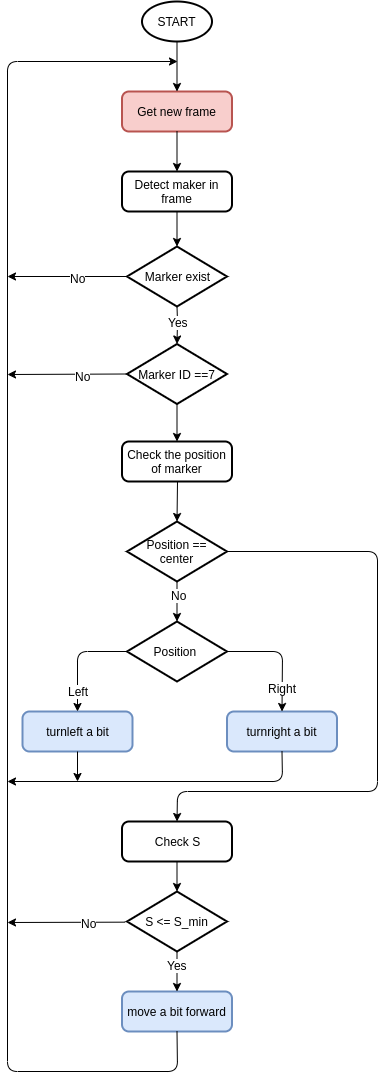

The diagram above was exported from draw.io. Its source (the exported page's mxGraphModel, read from the mxfile embedded in the PNG):
<mxGraphModel dx="2238" dy="977" grid="1" gridSize="10" guides="1" tooltips="1" connect="1" arrows="1" fold="1" page="1" pageScale="1" pageWidth="850" pageHeight="1100" math="0" shadow="0">
  <root>
    <mxCell id="0" />
    <mxCell id="1" parent="0" />
    <mxCell id="H90FflZnEgsTDUSkORA4-1" value="START" style="strokeWidth=2;html=1;shape=mxgraph.flowchart.start_1;whiteSpace=wrap;" vertex="1" parent="1">
      <mxGeometry x="404.5" y="10" width="70" height="40" as="geometry" />
    </mxCell>
    <mxCell id="H90FflZnEgsTDUSkORA4-2" value="Get new frame" style="rounded=1;whiteSpace=wrap;html=1;absoluteArcSize=1;arcSize=14;strokeWidth=2;fillColor=#f8cecc;strokeColor=#b85450;" vertex="1" parent="1">
      <mxGeometry x="384.5" y="100" width="110" height="40" as="geometry" />
    </mxCell>
    <mxCell id="H90FflZnEgsTDUSkORA4-3" value="Detect maker in frame" style="rounded=1;whiteSpace=wrap;html=1;absoluteArcSize=1;arcSize=14;strokeWidth=2;" vertex="1" parent="1">
      <mxGeometry x="384.5" y="180" width="110" height="40" as="geometry" />
    </mxCell>
    <mxCell id="H90FflZnEgsTDUSkORA4-4" value="Marker exist" style="strokeWidth=2;html=1;shape=mxgraph.flowchart.decision;whiteSpace=wrap;" vertex="1" parent="1">
      <mxGeometry x="389.5" y="255" width="100" height="60" as="geometry" />
    </mxCell>
    <mxCell id="H90FflZnEgsTDUSkORA4-5" value="Marker ID ==7" style="strokeWidth=2;html=1;shape=mxgraph.flowchart.decision;whiteSpace=wrap;" vertex="1" parent="1">
      <mxGeometry x="389.5" y="352.5" width="100" height="60" as="geometry" />
    </mxCell>
    <mxCell id="H90FflZnEgsTDUSkORA4-7" value="Check the position of marker" style="rounded=1;whiteSpace=wrap;html=1;absoluteArcSize=1;arcSize=14;strokeWidth=2;" vertex="1" parent="1">
      <mxGeometry x="384.5" y="450" width="110" height="40" as="geometry" />
    </mxCell>
    <mxCell id="H90FflZnEgsTDUSkORA4-8" value="Position == center" style="strokeWidth=2;html=1;shape=mxgraph.flowchart.decision;whiteSpace=wrap;" vertex="1" parent="1">
      <mxGeometry x="389.5" y="530" width="100" height="60" as="geometry" />
    </mxCell>
    <mxCell id="H90FflZnEgsTDUSkORA4-11" value="Position&amp;nbsp;" style="strokeWidth=2;html=1;shape=mxgraph.flowchart.decision;whiteSpace=wrap;" vertex="1" parent="1">
      <mxGeometry x="389.5" y="630" width="100" height="60" as="geometry" />
    </mxCell>
    <mxCell id="H90FflZnEgsTDUSkORA4-12" value="turnleft a bit" style="rounded=1;whiteSpace=wrap;html=1;absoluteArcSize=1;arcSize=14;strokeWidth=2;fillColor=#dae8fc;strokeColor=#6c8ebf;" vertex="1" parent="1">
      <mxGeometry x="285" y="720" width="110" height="40" as="geometry" />
    </mxCell>
    <mxCell id="H90FflZnEgsTDUSkORA4-13" value="turnright a bit" style="rounded=1;whiteSpace=wrap;html=1;absoluteArcSize=1;arcSize=14;strokeWidth=2;fillColor=#dae8fc;strokeColor=#6c8ebf;" vertex="1" parent="1">
      <mxGeometry x="489.5" y="720" width="110" height="40" as="geometry" />
    </mxCell>
    <mxCell id="H90FflZnEgsTDUSkORA4-16" value="" style="endArrow=classic;html=1;entryX=0.5;entryY=0;entryDx=0;entryDy=0;exitX=1;exitY=0.5;exitDx=0;exitDy=0;exitPerimeter=0;" edge="1" parent="1" source="H90FflZnEgsTDUSkORA4-11" target="H90FflZnEgsTDUSkORA4-13">
      <mxGeometry width="50" height="50" relative="1" as="geometry">
        <mxPoint x="295" y="830" as="sourcePoint" />
        <mxPoint x="345" y="780" as="targetPoint" />
        <Array as="points">
          <mxPoint x="545" y="660" />
        </Array>
      </mxGeometry>
    </mxCell>
    <mxCell id="H90FflZnEgsTDUSkORA4-17" value="Right" style="text;html=1;resizable=0;points=[];align=center;verticalAlign=middle;labelBackgroundColor=#ffffff;" vertex="1" connectable="0" parent="H90FflZnEgsTDUSkORA4-16">
      <mxGeometry x="0.7059" y="-2" relative="1" as="geometry">
        <mxPoint x="2" y="-6.5" as="offset" />
      </mxGeometry>
    </mxCell>
    <mxCell id="H90FflZnEgsTDUSkORA4-23" value="Check S" style="rounded=1;whiteSpace=wrap;html=1;absoluteArcSize=1;arcSize=14;strokeWidth=2;" vertex="1" parent="1">
      <mxGeometry x="384.5" y="830" width="110" height="40" as="geometry" />
    </mxCell>
    <mxCell id="H90FflZnEgsTDUSkORA4-24" value="S &amp;lt;= S_min" style="strokeWidth=2;html=1;shape=mxgraph.flowchart.decision;whiteSpace=wrap;" vertex="1" parent="1">
      <mxGeometry x="389.5" y="900" width="100" height="60" as="geometry" />
    </mxCell>
    <mxCell id="H90FflZnEgsTDUSkORA4-25" value="move a bit forward" style="rounded=1;whiteSpace=wrap;html=1;absoluteArcSize=1;arcSize=14;strokeWidth=2;fillColor=#dae8fc;strokeColor=#6c8ebf;" vertex="1" parent="1">
      <mxGeometry x="384.5" y="1000" width="110" height="40" as="geometry" />
    </mxCell>
    <mxCell id="H90FflZnEgsTDUSkORA4-26" value="" style="endArrow=classic;html=1;entryX=0.5;entryY=0;entryDx=0;entryDy=0;exitX=0.5;exitY=1;exitDx=0;exitDy=0;exitPerimeter=0;" edge="1" parent="1" source="H90FflZnEgsTDUSkORA4-1" target="H90FflZnEgsTDUSkORA4-2">
      <mxGeometry width="50" height="50" relative="1" as="geometry">
        <mxPoint x="404.5" y="90" as="sourcePoint" />
        <mxPoint x="454.5" y="40" as="targetPoint" />
      </mxGeometry>
    </mxCell>
    <mxCell id="H90FflZnEgsTDUSkORA4-27" value="" style="endArrow=classic;html=1;exitX=0.5;exitY=1;exitDx=0;exitDy=0;" edge="1" parent="1" source="H90FflZnEgsTDUSkORA4-25">
      <mxGeometry width="50" height="50" relative="1" as="geometry">
        <mxPoint x="270" y="1110" as="sourcePoint" />
        <mxPoint x="440" y="70" as="targetPoint" />
        <Array as="points">
          <mxPoint x="440" y="1080" />
          <mxPoint x="270" y="1080" />
          <mxPoint x="270" y="70" />
        </Array>
      </mxGeometry>
    </mxCell>
    <mxCell id="H90FflZnEgsTDUSkORA4-28" value="" style="endArrow=classic;html=1;entryX=0.5;entryY=0;entryDx=0;entryDy=0;exitX=0.5;exitY=1;exitDx=0;exitDy=0;exitPerimeter=0;" edge="1" parent="1" source="H90FflZnEgsTDUSkORA4-24" target="H90FflZnEgsTDUSkORA4-25">
      <mxGeometry width="50" height="50" relative="1" as="geometry">
        <mxPoint x="260" y="1160" as="sourcePoint" />
        <mxPoint x="310" y="1110" as="targetPoint" />
      </mxGeometry>
    </mxCell>
    <mxCell id="H90FflZnEgsTDUSkORA4-29" value="Yes" style="text;html=1;resizable=0;points=[];align=center;verticalAlign=middle;labelBackgroundColor=#ffffff;" vertex="1" connectable="0" parent="H90FflZnEgsTDUSkORA4-28">
      <mxGeometry x="-0.35" relative="1" as="geometry">
        <mxPoint as="offset" />
      </mxGeometry>
    </mxCell>
    <mxCell id="H90FflZnEgsTDUSkORA4-30" value="" style="endArrow=classic;html=1;entryX=0.5;entryY=0;entryDx=0;entryDy=0;entryPerimeter=0;exitX=0.5;exitY=1;exitDx=0;exitDy=0;" edge="1" parent="1" source="H90FflZnEgsTDUSkORA4-23" target="H90FflZnEgsTDUSkORA4-24">
      <mxGeometry width="50" height="50" relative="1" as="geometry">
        <mxPoint x="350" y="980" as="sourcePoint" />
        <mxPoint x="400" y="930" as="targetPoint" />
      </mxGeometry>
    </mxCell>
    <mxCell id="H90FflZnEgsTDUSkORA4-31" value="" style="endArrow=classic;html=1;exitX=-0.018;exitY=0.511;exitDx=0;exitDy=0;exitPerimeter=0;" edge="1" parent="1" source="H90FflZnEgsTDUSkORA4-24">
      <mxGeometry width="50" height="50" relative="1" as="geometry">
        <mxPoint x="320" y="930" as="sourcePoint" />
        <mxPoint x="270" y="931" as="targetPoint" />
      </mxGeometry>
    </mxCell>
    <mxCell id="H90FflZnEgsTDUSkORA4-32" value="No" style="text;html=1;resizable=0;points=[];align=center;verticalAlign=middle;labelBackgroundColor=#ffffff;" vertex="1" connectable="0" parent="H90FflZnEgsTDUSkORA4-31">
      <mxGeometry x="-0.3877" relative="1" as="geometry">
        <mxPoint as="offset" />
      </mxGeometry>
    </mxCell>
    <mxCell id="H90FflZnEgsTDUSkORA4-33" value="" style="endArrow=classic;html=1;exitX=0.5;exitY=1;exitDx=0;exitDy=0;" edge="1" parent="1" source="H90FflZnEgsTDUSkORA4-13">
      <mxGeometry width="50" height="50" relative="1" as="geometry">
        <mxPoint x="310" y="880.1666666666666" as="sourcePoint" />
        <mxPoint x="270" y="790" as="targetPoint" />
        <Array as="points">
          <mxPoint x="545" y="790" />
        </Array>
      </mxGeometry>
    </mxCell>
    <mxCell id="H90FflZnEgsTDUSkORA4-34" value="" style="endArrow=classic;html=1;exitX=0.5;exitY=1;exitDx=0;exitDy=0;" edge="1" parent="1" source="H90FflZnEgsTDUSkORA4-12">
      <mxGeometry width="50" height="50" relative="1" as="geometry">
        <mxPoint x="320" y="770" as="sourcePoint" />
        <mxPoint x="340" y="790" as="targetPoint" />
      </mxGeometry>
    </mxCell>
    <mxCell id="H90FflZnEgsTDUSkORA4-35" value="" style="endArrow=classic;html=1;entryX=0.5;entryY=0;entryDx=0;entryDy=0;entryPerimeter=0;exitX=0.5;exitY=1;exitDx=0;exitDy=0;exitPerimeter=0;" edge="1" parent="1" source="H90FflZnEgsTDUSkORA4-8" target="H90FflZnEgsTDUSkORA4-11">
      <mxGeometry width="50" height="50" relative="1" as="geometry">
        <mxPoint x="360" y="640" as="sourcePoint" />
        <mxPoint x="410" y="590" as="targetPoint" />
      </mxGeometry>
    </mxCell>
    <mxCell id="H90FflZnEgsTDUSkORA4-36" value="No" style="text;html=1;resizable=0;points=[];align=center;verticalAlign=middle;labelBackgroundColor=#ffffff;" vertex="1" connectable="0" parent="H90FflZnEgsTDUSkORA4-35">
      <mxGeometry x="-0.3167" y="1" relative="1" as="geometry">
        <mxPoint as="offset" />
      </mxGeometry>
    </mxCell>
    <mxCell id="H90FflZnEgsTDUSkORA4-37" value="" style="endArrow=classic;html=1;entryX=0.5;entryY=0;entryDx=0;entryDy=0;exitX=0.5;exitY=1;exitDx=0;exitDy=0;" edge="1" parent="1" source="H90FflZnEgsTDUSkORA4-2" target="H90FflZnEgsTDUSkORA4-3">
      <mxGeometry width="50" height="50" relative="1" as="geometry">
        <mxPoint x="310" y="210" as="sourcePoint" />
        <mxPoint x="360" y="160" as="targetPoint" />
      </mxGeometry>
    </mxCell>
    <mxCell id="H90FflZnEgsTDUSkORA4-38" value="" style="endArrow=classic;html=1;entryX=0.5;entryY=0;entryDx=0;entryDy=0;entryPerimeter=0;exitX=0.5;exitY=1;exitDx=0;exitDy=0;" edge="1" parent="1" source="H90FflZnEgsTDUSkORA4-3" target="H90FflZnEgsTDUSkORA4-4">
      <mxGeometry width="50" height="50" relative="1" as="geometry">
        <mxPoint x="320" y="280" as="sourcePoint" />
        <mxPoint x="370" y="230" as="targetPoint" />
      </mxGeometry>
    </mxCell>
    <mxCell id="H90FflZnEgsTDUSkORA4-39" value="" style="endArrow=classic;html=1;entryX=0.5;entryY=0;entryDx=0;entryDy=0;entryPerimeter=0;exitX=0.5;exitY=1;exitDx=0;exitDy=0;exitPerimeter=0;" edge="1" parent="1" source="H90FflZnEgsTDUSkORA4-4" target="H90FflZnEgsTDUSkORA4-5">
      <mxGeometry width="50" height="50" relative="1" as="geometry">
        <mxPoint x="440" y="320" as="sourcePoint" />
        <mxPoint x="410" y="310" as="targetPoint" />
        <Array as="points">
          <mxPoint x="440" y="330" />
        </Array>
      </mxGeometry>
    </mxCell>
    <mxCell id="H90FflZnEgsTDUSkORA4-42" value="Yes" style="text;html=1;resizable=0;points=[];align=center;verticalAlign=middle;labelBackgroundColor=#ffffff;" vertex="1" connectable="0" parent="H90FflZnEgsTDUSkORA4-39">
      <mxGeometry x="-0.0441" y="1" relative="1" as="geometry">
        <mxPoint x="-1" y="-3" as="offset" />
      </mxGeometry>
    </mxCell>
    <mxCell id="H90FflZnEgsTDUSkORA4-40" value="" style="endArrow=classic;html=1;exitX=0;exitY=0.5;exitDx=0;exitDy=0;exitPerimeter=0;" edge="1" parent="1" source="H90FflZnEgsTDUSkORA4-4">
      <mxGeometry width="50" height="50" relative="1" as="geometry">
        <mxPoint x="310" y="300" as="sourcePoint" />
        <mxPoint x="270" y="285" as="targetPoint" />
      </mxGeometry>
    </mxCell>
    <mxCell id="H90FflZnEgsTDUSkORA4-41" value="No" style="text;html=1;resizable=0;points=[];align=center;verticalAlign=middle;labelBackgroundColor=#ffffff;" vertex="1" connectable="0" parent="H90FflZnEgsTDUSkORA4-40">
      <mxGeometry x="-0.1692" y="1" relative="1" as="geometry">
        <mxPoint as="offset" />
      </mxGeometry>
    </mxCell>
    <mxCell id="H90FflZnEgsTDUSkORA4-43" value="" style="endArrow=classic;html=1;entryX=0.5;entryY=0;entryDx=0;entryDy=0;exitX=0.5;exitY=1;exitDx=0;exitDy=0;exitPerimeter=0;" edge="1" parent="1" source="H90FflZnEgsTDUSkORA4-5" target="H90FflZnEgsTDUSkORA4-7">
      <mxGeometry width="50" height="50" relative="1" as="geometry">
        <mxPoint x="180" y="460" as="sourcePoint" />
        <mxPoint x="230" y="410" as="targetPoint" />
      </mxGeometry>
    </mxCell>
    <mxCell id="H90FflZnEgsTDUSkORA4-44" value="" style="endArrow=classic;html=1;entryX=0.5;entryY=0;entryDx=0;entryDy=0;entryPerimeter=0;" edge="1" parent="1" target="H90FflZnEgsTDUSkORA4-8">
      <mxGeometry width="50" height="50" relative="1" as="geometry">
        <mxPoint x="440" y="490" as="sourcePoint" />
        <mxPoint x="370" y="510" as="targetPoint" />
      </mxGeometry>
    </mxCell>
    <mxCell id="H90FflZnEgsTDUSkORA4-45" value="" style="endArrow=classic;html=1;exitX=0;exitY=0.5;exitDx=0;exitDy=0;exitPerimeter=0;" edge="1" parent="1" source="H90FflZnEgsTDUSkORA4-5">
      <mxGeometry width="50" height="50" relative="1" as="geometry">
        <mxPoint x="210" y="430" as="sourcePoint" />
        <mxPoint x="270" y="383" as="targetPoint" />
      </mxGeometry>
    </mxCell>
    <mxCell id="H90FflZnEgsTDUSkORA4-46" value="No" style="text;html=1;resizable=0;points=[];align=center;verticalAlign=middle;labelBackgroundColor=#ffffff;" vertex="1" connectable="0" parent="H90FflZnEgsTDUSkORA4-45">
      <mxGeometry x="-0.2551" y="1" relative="1" as="geometry">
        <mxPoint as="offset" />
      </mxGeometry>
    </mxCell>
    <mxCell id="H90FflZnEgsTDUSkORA4-47" value="" style="endArrow=classic;html=1;entryX=0.5;entryY=0;entryDx=0;entryDy=0;" edge="1" parent="1" target="H90FflZnEgsTDUSkORA4-23">
      <mxGeometry width="50" height="50" relative="1" as="geometry">
        <mxPoint x="490" y="560" as="sourcePoint" />
        <mxPoint x="680" y="570" as="targetPoint" />
        <Array as="points">
          <mxPoint x="640" y="560" />
          <mxPoint x="640" y="800" />
          <mxPoint x="440" y="800" />
        </Array>
      </mxGeometry>
    </mxCell>
    <mxCell id="H90FflZnEgsTDUSkORA4-48" value="" style="endArrow=classic;html=1;entryX=0.5;entryY=0;entryDx=0;entryDy=0;exitX=0;exitY=0.5;exitDx=0;exitDy=0;exitPerimeter=0;" edge="1" parent="1" source="H90FflZnEgsTDUSkORA4-11" target="H90FflZnEgsTDUSkORA4-12">
      <mxGeometry width="50" height="50" relative="1" as="geometry">
        <mxPoint x="360" y="630" as="sourcePoint" />
        <mxPoint x="310" y="1110" as="targetPoint" />
        <Array as="points">
          <mxPoint x="340" y="660" />
        </Array>
      </mxGeometry>
    </mxCell>
    <mxCell id="H90FflZnEgsTDUSkORA4-49" value="Left" style="text;html=1;resizable=0;points=[];align=center;verticalAlign=middle;labelBackgroundColor=#ffffff;" vertex="1" connectable="0" parent="H90FflZnEgsTDUSkORA4-48">
      <mxGeometry x="0.6104" relative="1" as="geometry">
        <mxPoint as="offset" />
      </mxGeometry>
    </mxCell>
  </root>
</mxGraphModel>